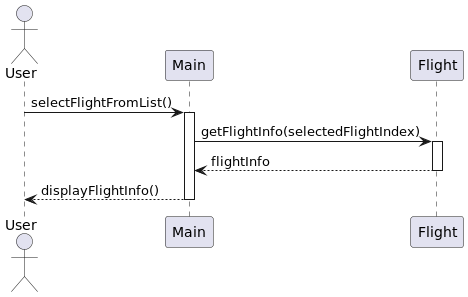

The diagram above was rendered by PlantUML. Its source (embedded in the PNG):
@startuml
actor User
participant "Main" as M
participant "Flight" as F

User -> M : selectFlightFromList()
activate M
M -> F : getFlightInfo(selectedFlightIndex)
activate F
F --> M : flightInfo
deactivate F
M --> User : displayFlightInfo()
deactivate M
@enduml